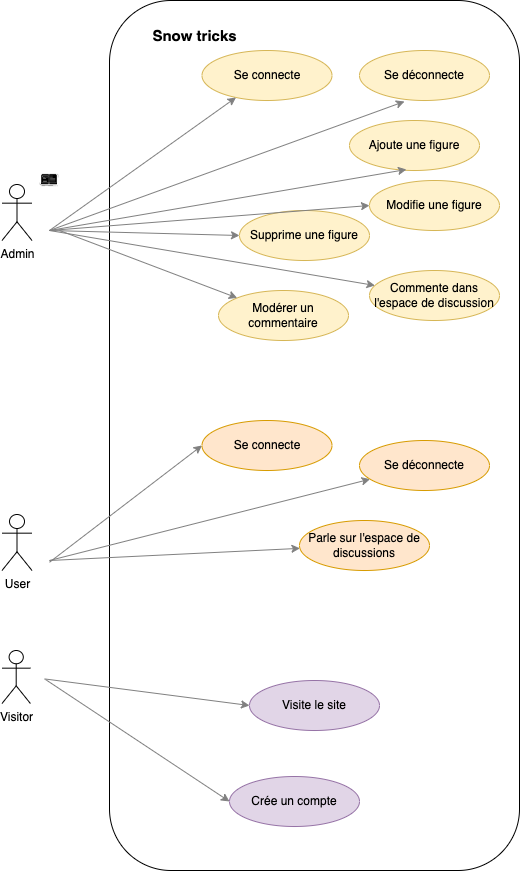

The diagram above was exported from draw.io. Its source (the exported page's mxGraphModel, read from the mxfile embedded in the PNG):
<mxGraphModel dx="1825" dy="792" grid="1" gridSize="10" guides="1" tooltips="1" connect="1" arrows="1" fold="1" page="1" pageScale="1" pageWidth="827" pageHeight="1169" math="0" shadow="0">
  <root>
    <mxCell id="0" />
    <mxCell id="1" parent="0" />
    <mxCell id="b17YEumqRPSf_v-zktip-1" value="&amp;lt;" style="edgeStyle=elbowEdgeStyle;rounded=0;orthogonalLoop=1;jettySize=auto;elbow=vertical;html=1;strokeColor=#808080;entryX=-0.032;entryY=0.493;entryDx=0;entryDy=0;entryPerimeter=0;exitX=1.016;exitY=0.498;exitDx=0;exitDy=0;exitPerimeter=0;" edge="1" parent="1">
      <mxGeometry relative="1" as="geometry">
        <mxPoint x="280" y="440.25" as="sourcePoint" />
        <mxPoint x="457.64800000000014" y="440" as="targetPoint" />
      </mxGeometry>
    </mxCell>
    <mxCell id="b17YEumqRPSf_v-zktip-2" value="" style="rounded=1;whiteSpace=wrap;html=1;" vertex="1" parent="1">
      <mxGeometry x="240" y="20" width="410" height="870" as="geometry" />
    </mxCell>
    <mxCell id="b17YEumqRPSf_v-zktip-3" value="Admin" style="shape=umlActor;verticalLabelPosition=bottom;verticalAlign=top;html=1;outlineConnect=0;" vertex="1" parent="1">
      <mxGeometry x="132.5" y="204" width="30" height="56" as="geometry" />
    </mxCell>
    <mxCell id="b17YEumqRPSf_v-zktip-5" value="&lt;font style=&quot;font-size: 15px&quot;&gt;&lt;b&gt;Snow tricks&lt;/b&gt;&lt;/font&gt;" style="text;html=1;resizable=0;autosize=1;align=center;verticalAlign=middle;points=[];fillColor=none;strokeColor=none;rounded=0;" vertex="1" parent="1">
      <mxGeometry x="270" y="40" width="110" height="30" as="geometry" />
    </mxCell>
    <mxCell id="b17YEumqRPSf_v-zktip-7" value="Supprime une figure" style="ellipse;whiteSpace=wrap;html=1;fillColor=#fff2cc;strokeColor=#d6b656;" vertex="1" parent="1">
      <mxGeometry x="370" y="230" width="130" height="50" as="geometry" />
    </mxCell>
    <mxCell id="b17YEumqRPSf_v-zktip-9" style="rounded=1;orthogonalLoop=1;jettySize=auto;elbow=vertical;html=1;strokeColor=#808080;entryX=0;entryY=0.5;entryDx=0;entryDy=0;" edge="1" parent="1" target="b17YEumqRPSf_v-zktip-7">
      <mxGeometry relative="1" as="geometry">
        <mxPoint x="180" y="250" as="sourcePoint" />
        <mxPoint x="305" y="155" as="targetPoint" />
      </mxGeometry>
    </mxCell>
    <mxCell id="b17YEumqRPSf_v-zktip-11" value="&lt;span&gt;Commente dans l'espace de discussion&lt;/span&gt;" style="ellipse;whiteSpace=wrap;html=1;fillColor=#fff2cc;strokeColor=#d6b656;" vertex="1" parent="1">
      <mxGeometry x="500" y="290" width="130" height="50" as="geometry" />
    </mxCell>
    <mxCell id="b17YEumqRPSf_v-zktip-12" style="rounded=1;orthogonalLoop=1;jettySize=auto;elbow=vertical;html=1;strokeColor=#808080;" edge="1" parent="1" target="b17YEumqRPSf_v-zktip-11">
      <mxGeometry relative="1" as="geometry">
        <mxPoint x="180" y="250" as="sourcePoint" />
        <mxPoint x="485" y="255" as="targetPoint" />
      </mxGeometry>
    </mxCell>
    <mxCell id="b17YEumqRPSf_v-zktip-13" value="Visite le site" style="ellipse;whiteSpace=wrap;html=1;fillColor=#e1d5e7;strokeColor=#9673a6;" vertex="1" parent="1">
      <mxGeometry x="380" y="700" width="130" height="50" as="geometry" />
    </mxCell>
    <mxCell id="b17YEumqRPSf_v-zktip-15" style="rounded=1;orthogonalLoop=1;jettySize=auto;elbow=vertical;html=1;strokeColor=#808080;entryX=0;entryY=0.5;entryDx=0;entryDy=0;" edge="1" parent="1" target="b17YEumqRPSf_v-zktip-13">
      <mxGeometry relative="1" as="geometry">
        <mxPoint x="175" y="698.4109589041095" as="sourcePoint" />
        <mxPoint x="302.5" y="698" as="targetPoint" />
      </mxGeometry>
    </mxCell>
    <mxCell id="b17YEumqRPSf_v-zktip-17" value="Modérer un commentaire" style="ellipse;whiteSpace=wrap;html=1;fillColor=#fff2cc;strokeColor=#d6b656;" vertex="1" parent="1">
      <mxGeometry x="349" y="310" width="130" height="50" as="geometry" />
    </mxCell>
    <mxCell id="b17YEumqRPSf_v-zktip-18" style="rounded=1;orthogonalLoop=1;jettySize=auto;elbow=vertical;html=1;strokeColor=#808080;" edge="1" parent="1" target="b17YEumqRPSf_v-zktip-17">
      <mxGeometry relative="1" as="geometry">
        <mxPoint x="190" y="250" as="sourcePoint" />
        <mxPoint x="510.0014821554089" y="259.16882731907685" as="targetPoint" />
      </mxGeometry>
    </mxCell>
    <mxCell id="b17YEumqRPSf_v-zktip-19" value="Ajoute une figure&lt;span style=&quot;color: rgba(0 , 0 , 0 , 0) ; font-family: monospace ; font-size: 0px&quot;&gt;%3CmxGraphModel%3E%3Croot%3E%3CmxCell%20id%3D%220%22%2F%3E%3CmxCell%20id%3D%221%22%20parent%3D%220%22%2F%3E%3CmxCell%20id%3D%222%22%20value%3D%22Parcourir%20les%20plats%20du%20jour%26amp%3Bnbsp%3B%22%20style%3D%22ellipse%3BwhiteSpace%3Dwrap%3Bhtml%3D1%3BfillColor%3D%23fff2cc%3BstrokeColor%3D%23d6b656%3B%22%20vertex%3D%221%22%20parent%3D%221%22%3E%3CmxGeometry%20x%3D%22410%22%20y%3D%22120%22%20width%3D%22130%22%20height%3D%2250%22%20as%3D%22geometry%22%2F%3E%3C%2FmxCell%3E%3C%2Froot%3E%3C%2FmxGraphModel%3E&lt;/span&gt;" style="ellipse;whiteSpace=wrap;html=1;fillColor=#fff2cc;strokeColor=#d6b656;" vertex="1" parent="1">
      <mxGeometry x="480" y="140" width="130" height="50" as="geometry" />
    </mxCell>
    <mxCell id="b17YEumqRPSf_v-zktip-20" value="Modifie une figure&lt;span style=&quot;color: rgba(0 , 0 , 0 , 0) ; font-family: monospace ; font-size: 0px&quot;&gt;%3CmxGraphModel%3E%3Croot%3E%3CmxCell%20id%3D%220%22%2F%3E%3CmxCell%20id%3D%221%22%20parent%3D%220%22%2F%3E%3CmxCell%20id%3D%222%22%20value%3D%22Parcourir%20les%20plats%20du%20jour%26amp%3Bnbsp%3B%22%20style%3D%22ellipse%3BwhiteSpace%3Dwrap%3Bhtml%3D1%3BfillColor%3D%23fff2cc%3BstrokeColor%3D%23d6b656%3B%22%20vertex%3D%221%22%20parent%3D%221%22%3E%3CmxGeometry%20x%3D%22410%22%20y%3D%22120%22%20width%3D%22130%22%20height%3D%2250%22%20as%3D%22geometry%22%2F%3E%3C%2FmxCell%3E%3C%2Froot%3E%3C%2FmxGraphModel%3E&lt;/span&gt;" style="ellipse;whiteSpace=wrap;html=1;fillColor=#fff2cc;strokeColor=#d6b656;" vertex="1" parent="1">
      <mxGeometry x="500" y="200" width="130" height="50" as="geometry" />
    </mxCell>
    <mxCell id="b17YEumqRPSf_v-zktip-21" style="rounded=1;orthogonalLoop=1;jettySize=auto;elbow=vertical;html=1;strokeColor=#808080;entryX=0.438;entryY=0.98;entryDx=0;entryDy=0;entryPerimeter=0;" edge="1" parent="1" target="b17YEumqRPSf_v-zktip-19">
      <mxGeometry relative="1" as="geometry">
        <mxPoint x="180" y="250" as="sourcePoint" />
        <mxPoint x="305" y="155" as="targetPoint" />
      </mxGeometry>
    </mxCell>
    <mxCell id="b17YEumqRPSf_v-zktip-22" style="rounded=1;orthogonalLoop=1;jettySize=auto;elbow=vertical;html=1;strokeColor=#808080;entryX=0;entryY=0.5;entryDx=0;entryDy=0;" edge="1" parent="1" target="b17YEumqRPSf_v-zktip-20">
      <mxGeometry relative="1" as="geometry">
        <mxPoint x="180" y="250" as="sourcePoint" />
        <mxPoint x="456.94000000000005" y="139" as="targetPoint" />
      </mxGeometry>
    </mxCell>
    <mxCell id="b17YEumqRPSf_v-zktip-23" value="Visitor" style="shape=umlActor;verticalLabelPosition=bottom;verticalAlign=top;html=1;outlineConnect=0;" vertex="1" parent="1">
      <mxGeometry x="132.5" y="670" width="28.39" height="53" as="geometry" />
    </mxCell>
    <mxCell id="b17YEumqRPSf_v-zktip-24" value="" style="shape=image;html=1;verticalAlign=top;verticalLabelPosition=bottom;labelBackgroundColor=#ffffff;imageAspect=0;aspect=fixed;image=https://cdn2.iconfinder.com/data/icons/analytic-investment-and-balanced-scorecard/512/534_Author_book_open_story_storytelling_game_design_development-128.png" vertex="1" parent="1">
      <mxGeometry x="170" y="190" width="20" height="20" as="geometry" />
    </mxCell>
    <mxCell id="b17YEumqRPSf_v-zktip-25" value="Se connecte" style="ellipse;whiteSpace=wrap;html=1;fillColor=#fff2cc;strokeColor=#d6b656;" vertex="1" parent="1">
      <mxGeometry x="332.5" y="70" width="130" height="50" as="geometry" />
    </mxCell>
    <mxCell id="b17YEumqRPSf_v-zktip-26" value="Se déconnecte" style="ellipse;whiteSpace=wrap;html=1;fillColor=#fff2cc;strokeColor=#d6b656;" vertex="1" parent="1">
      <mxGeometry x="490" y="70" width="130" height="50" as="geometry" />
    </mxCell>
    <mxCell id="b17YEumqRPSf_v-zktip-27" style="rounded=1;orthogonalLoop=1;jettySize=auto;elbow=vertical;html=1;strokeColor=#808080;" edge="1" parent="1" target="b17YEumqRPSf_v-zktip-25">
      <mxGeometry relative="1" as="geometry">
        <mxPoint x="180" y="250" as="sourcePoint" />
        <mxPoint x="230" y="370" as="targetPoint" />
      </mxGeometry>
    </mxCell>
    <mxCell id="b17YEumqRPSf_v-zktip-28" style="rounded=1;orthogonalLoop=1;jettySize=auto;elbow=vertical;html=1;strokeColor=#808080;entryX=0.346;entryY=1.02;entryDx=0;entryDy=0;entryPerimeter=0;" edge="1" parent="1" target="b17YEumqRPSf_v-zktip-26">
      <mxGeometry relative="1" as="geometry">
        <mxPoint x="180" y="250" as="sourcePoint" />
        <mxPoint x="280" y="155" as="targetPoint" />
      </mxGeometry>
    </mxCell>
    <mxCell id="b17YEumqRPSf_v-zktip-29" value="Crée un compte" style="ellipse;whiteSpace=wrap;html=1;fillColor=#e1d5e7;strokeColor=#9673a6;" vertex="1" parent="1">
      <mxGeometry x="360" y="796" width="130" height="50" as="geometry" />
    </mxCell>
    <mxCell id="b17YEumqRPSf_v-zktip-30" style="rounded=1;orthogonalLoop=1;jettySize=auto;elbow=vertical;html=1;strokeColor=#808080;entryX=0;entryY=0.5;entryDx=0;entryDy=0;" edge="1" parent="1" target="b17YEumqRPSf_v-zktip-29">
      <mxGeometry relative="1" as="geometry">
        <mxPoint x="176" y="699" as="sourcePoint" />
        <mxPoint x="357.03999999999996" y="833" as="targetPoint" />
      </mxGeometry>
    </mxCell>
    <mxCell id="b17YEumqRPSf_v-zktip-31" value="User" style="shape=umlActor;verticalLabelPosition=bottom;verticalAlign=top;html=1;outlineConnect=0;" vertex="1" parent="1">
      <mxGeometry x="132.5" y="534" width="30" height="56" as="geometry" />
    </mxCell>
    <mxCell id="b17YEumqRPSf_v-zktip-32" style="rounded=1;orthogonalLoop=1;jettySize=auto;elbow=vertical;html=1;strokeColor=#808080;exitX=1.016;exitY=0.498;exitDx=0;exitDy=0;exitPerimeter=0;entryX=0;entryY=0.5;entryDx=0;entryDy=0;" edge="1" parent="1" target="b17YEumqRPSf_v-zktip-33">
      <mxGeometry relative="1" as="geometry">
        <mxPoint x="180" y="581.75" as="sourcePoint" />
        <mxPoint x="210" y="570" as="targetPoint" />
      </mxGeometry>
    </mxCell>
    <mxCell id="b17YEumqRPSf_v-zktip-33" value="Se connecte" style="ellipse;whiteSpace=wrap;html=1;fillColor=#ffe6cc;strokeColor=#d79b00;" vertex="1" parent="1">
      <mxGeometry x="332.5" y="440" width="130" height="50" as="geometry" />
    </mxCell>
    <mxCell id="b17YEumqRPSf_v-zktip-34" value="&lt;span&gt;Parle sur l'espace de discussions&lt;/span&gt;" style="ellipse;whiteSpace=wrap;html=1;fillColor=#ffe6cc;strokeColor=#d79b00;" vertex="1" parent="1">
      <mxGeometry x="430" y="540" width="130" height="50" as="geometry" />
    </mxCell>
    <mxCell id="b17YEumqRPSf_v-zktip-35" style="rounded=1;orthogonalLoop=1;jettySize=auto;elbow=vertical;html=1;strokeColor=#808080;" edge="1" parent="1" target="b17YEumqRPSf_v-zktip-34">
      <mxGeometry relative="1" as="geometry">
        <mxPoint x="180" y="580" as="sourcePoint" />
        <mxPoint x="485" y="585" as="targetPoint" />
      </mxGeometry>
    </mxCell>
    <mxCell id="b17YEumqRPSf_v-zktip-36" style="rounded=1;orthogonalLoop=1;jettySize=auto;elbow=vertical;html=1;strokeColor=#808080;" edge="1" parent="1" target="b17YEumqRPSf_v-zktip-37">
      <mxGeometry relative="1" as="geometry">
        <mxPoint x="180" y="580" as="sourcePoint" />
        <mxPoint x="534.98" y="451" as="targetPoint" />
      </mxGeometry>
    </mxCell>
    <mxCell id="b17YEumqRPSf_v-zktip-37" value="Se déconnecte" style="ellipse;whiteSpace=wrap;html=1;fillColor=#ffe6cc;strokeColor=#d79b00;" vertex="1" parent="1">
      <mxGeometry x="490" y="460" width="130" height="50" as="geometry" />
    </mxCell>
  </root>
</mxGraphModel>